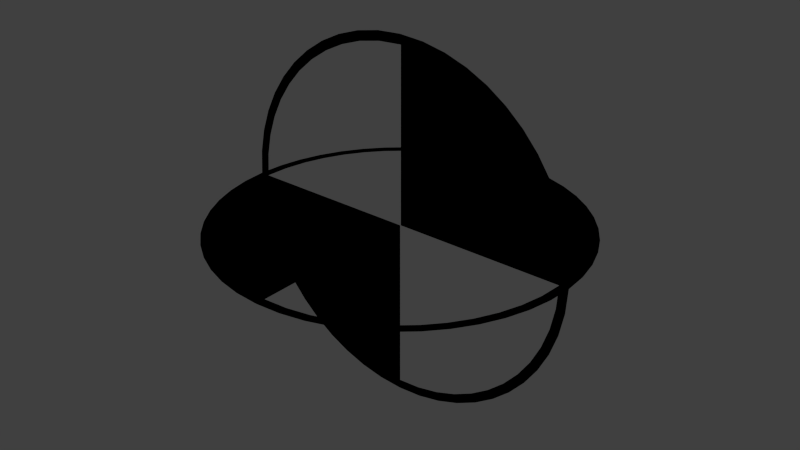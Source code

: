 # Source: other.blend  (saved by Blender 2.76.0; exported with 4.5.12 LTS)
import bpy
from mathutils import Matrix  # noqa: F401  (used for matrix-valued properties, if any)

bpy.ops.wm.read_factory_settings(use_empty=True)
scene = bpy.context.scene
scene.name = 'Scene'

# ---- collections
col_collection_1 = bpy.data.collections.new('Collection 1'); scene.collection.children.link(col_collection_1)

# ---- materials (node trees are filled in below, after node groups)
mat_svgmat_004 = bpy.data.materials.new('SVGMat.004')
mat_svgmat_004.alpha_threshold = 0.0
mat_svgmat_004.use_transparent_shadow = False
mat_svgmat_004.diffuse_color = (0.0, 0.0, 0.0, 1.0)
mat_svgmat_004.roughness = 0.5
mat_svgmat_006 = bpy.data.materials.new('SVGMat.006')
mat_svgmat_006.alpha_threshold = 0.0
mat_svgmat_006.use_transparent_shadow = False
mat_svgmat_006.diffuse_color = (0.0, 0.0, 0.0, 1.0)
mat_svgmat_006.roughness = 0.5
mat_svgmat_005 = bpy.data.materials.new('SVGMat.005')
mat_svgmat_005.alpha_threshold = 0.0
mat_svgmat_005.use_transparent_shadow = False
mat_svgmat_005.diffuse_color = (0.0, 0.0, 0.0, 1.0)
mat_svgmat_005.roughness = 0.5

# ---- material node trees

# ---- world
world_world = bpy.data.worlds.new('World'); scene.world = world_world
world_world.color = (0.05088, 0.05088, 0.05088)
world_world.use_sun_shadow = False
world_world.sun_shadow_jitter_overblur = 0.0
world_world.cycles.sampling_method = 'MANUAL'
world_world.cycles.sample_map_resolution = 256

# ---- meshes
me_mesh_003 = bpy.data.meshes.new('Mesh.003')
me_mesh_003.from_pydata([(-0.004477, -0.05286, 0.0), (-0.01042, -0.05189, 0.0), (-0.01613, -0.05029, 0.0), (-0.02157, -0.04811, 0.0), (-0.02671, -0.04539, 0.0), (-0.03151, -0.04215, 0.0), (-0.03594, -0.03843, 0.0), (-0.03994, -0.03426, 0.0), (-0.0435, -0.02969, 0.0), (-0.04657, -0.02474, 0.0), (-0.04911, -0.01944, 0.0), (-0.0511, -0.01384, 0.0), (-0.05248, -0.00797, 0.0), (-0.05257, -0.007427, 0.0), (-0.05267, -0.006835, 0.0), (-0.05276, -0.006208, 0.0), (-0.05284, -0.005559, 0.0), (-0.05292, -0.004899, 0.0), (-0.053, -0.004243, 0.0), (-0.05307, -0.003602, 0.0), (-0.05313, -0.002989, 0.0), (-0.05317, -0.002418, 0.0), (-0.05321, -0.0019, 0.0), (-0.05323, -0.001449, 0.0), (-0.05324, -0.001077, 0.0), (-0.05324, -0.001064, 0.0), (-0.05324, -0.001029, 0.0), (-0.05324, -0.0009738, 0.0), (-0.05324, -0.0009022, 0.0), (-0.05324, -0.0008176, 0.0), (-0.05324, -0.0007232, 0.0), (-0.05324, -0.0006222, 0.0), (-0.05324, -0.000518, 0.0), (-0.05324, -0.0004137, 0.0), (-0.05324, -0.0003128, 0.0), (-0.05324, -0.0002183, 0.0), (-0.05324, -0.0001337, 0.0), (-0.0266, -0.0001337, 0.0), (3.87e-05, -0.0001337, 0.0), (3.87e-05, -0.02662, 0.0), (3.87e-05, -0.0531, 0.0), (-0.001282, -0.05308, 0.0), (-0.001478, -0.05308, 0.0), (-0.001699, -0.05307, 0.0), (-0.001943, -0.05306, 0.0), (-0.002204, -0.05305, 0.0), (-0.00248, -0.05303, 0.0), (-0.002765, -0.05301, 0.0), (-0.003057, -0.05299, 0.0), (-0.003352, -0.05297, 0.0), (-0.003645, -0.05294, 0.0), (-0.003933, -0.05292, 0.0), (-0.004211, -0.05289, 0.0), (-0.004477, -0.05286, 0.0), (-0.004477, -0.05286, 0.0), (-0.004477, -0.05286, 0.0), (-0.004477, -0.05286, 0.0), (-0.004477, -0.05286, 0.0), (-0.004477, -0.05286, 0.0), (-0.004477, -0.05286, 0.0), (-0.004477, -0.05286, 0.0), (-0.004477, -0.05286, 0.0), (-0.004477, -0.05286, 0.0), (-0.004477, -0.05286, 0.0), (-0.004477, -0.05286, 0.0), (0.000312, 0.02667, 0.0), (0.000312, 0.05334, 0.0), (0.00214, 0.05323, 0.0), (0.007298, 0.05267, 0.0), (0.01234, 0.05161, 0.0), (0.01723, 0.05008, 0.0), (0.02193, 0.0481, 0.0), (0.02643, 0.04569, 0.0), (0.03069, 0.04288, 0.0), (0.03467, 0.03969, 0.0), (0.03835, 0.03613, 0.0), (0.04169, 0.03224, 0.0), (0.04467, 0.02804, 0.0), (0.04725, 0.02355, 0.0), (0.04941, 0.01878, 0.0), (0.04995, 0.01737, 0.0), (0.05044, 0.01597, 0.0), (0.05089, 0.01459, 0.0), (0.05129, 0.01321, 0.0), (0.05165, 0.01183, 0.0), (0.05198, 0.01043, 0.0), (0.05226, 0.009002, 0.0), (0.05251, 0.007536, 0.0), (0.05273, 0.006022, 0.0), (0.05291, 0.00445, 0.0), (0.05307, 0.00281, 0.0), (0.0532, 0.00109, 0.0), (0.0532, 0.001076, 0.0), (0.0532, 0.001035, 0.0), (0.05321, 0.0009707, 0.0), (0.05321, 0.0008878, 0.0), (0.05322, 0.0007896, 0.0), (0.05323, 0.0006801, 0.0), (0.05323, 0.000563, 0.0), (0.05324, 0.0004421, 0.0), (0.05325, 0.0003211, 0.0), (0.05326, 0.000204, 0.0), (0.05327, 9.446e-05, 0.0), (0.05327, -3.679e-06, 0.0), (0.02679, -3.679e-06, 0.0), (0.000312, -3.679e-06, 0.0), (-1.341e-07, 0.05457, 0.0), (-0.007403, 0.05407, 0.0), (-0.0145, 0.05262, 0.0), (-0.02124, 0.05028, 0.0), (-0.02754, 0.04712, 0.0), (-0.03335, 0.04319, 0.0), (-0.03859, 0.03858, 0.0), (-0.0432, 0.03334, 0.0), (-0.04713, 0.02753, 0.0), (-0.05029, 0.02123, 0.0), (-0.05263, 0.0145, 0.0), (-0.05408, 0.007401, 0.0), (-0.05458, 1.341e-07, 0.0), (-0.05408, -0.007401, 0.0), (-0.05263, -0.0145, 0.0), (-0.05029, -0.02123, 0.0), (-0.04713, -0.02753, 0.0), (-0.0432, -0.03334, 0.0), (-0.03859, -0.03858, 0.0), (-0.03335, -0.04319, 0.0), (-0.02754, -0.04712, 0.0), (-0.02124, -0.05028, 0.0), (-0.0145, -0.05262, 0.0), (-0.007403, -0.05407, 0.0), (-1.341e-07, -0.05457, 0.0), (0.007403, -0.05407, 0.0), (0.0145, -0.05262, 0.0), (0.02124, -0.05028, 0.0), (0.02754, -0.04712, 0.0), (0.03335, -0.04319, 0.0), (0.03859, -0.03858, 0.0), (0.0432, -0.03334, 0.0), (0.04713, -0.02753, 0.0), (0.05029, -0.02123, 0.0), (0.05263, -0.0145, 0.0), (0.05408, -0.007401, 0.0), (0.05458, 1.341e-07, 0.0), (0.05408, 0.007401, 0.0), (0.05263, 0.0145, 0.0), (0.05029, 0.02123, 0.0), (0.04713, 0.02753, 0.0), (0.0432, 0.03334, 0.0), (0.03859, 0.03858, 0.0), (0.03335, 0.04319, 0.0), (0.02754, 0.04712, 0.0), (0.02124, 0.05028, 0.0), (0.0145, 0.05262, 0.0), (0.007403, 0.05407, 0.0), (-1.341e-07, 0.05175, 0.0), (0.007027, 0.05128, 0.0), (0.01377, 0.0499, 0.0), (0.02015, 0.04768, 0.0), (0.02613, 0.04469, 0.0), (0.03164, 0.04097, 0.0), (0.03661, 0.0366, 0.0), (0.04098, 0.03163, 0.0), (0.0447, 0.02613, 0.0), (0.04769, 0.02015, 0.0), (0.04991, 0.01376, 0.0), (0.05129, 0.007026, 0.0), (0.05176, 1.341e-07, 0.0), (0.05129, -0.007025, 0.0), (0.04991, -0.01376, 0.0), (0.04769, -0.02015, 0.0), (0.0447, -0.02613, 0.0), (0.04098, -0.03163, 0.0), (0.03661, -0.0366, 0.0), (0.03164, -0.04097, 0.0), (0.02613, -0.04469, 0.0), (0.02015, -0.04768, 0.0), (0.01377, -0.0499, 0.0), (0.007027, -0.05128, 0.0), (-1.341e-07, -0.05175, 0.0), (-0.007027, -0.05128, 0.0), (-0.01377, -0.0499, 0.0), (-0.02015, -0.04768, 0.0), (-0.02613, -0.04469, 0.0), (-0.03164, -0.04097, 0.0), (-0.03661, -0.0366, 0.0), (-0.04098, -0.03163, 0.0), (-0.0447, -0.02613, 0.0), (-0.04769, -0.02015, 0.0), (-0.04991, -0.01376, 0.0), (-0.05129, -0.007025, 0.0), (-0.05176, 1.341e-07, 0.0), (-0.05129, 0.007026, 0.0), (-0.04991, 0.01376, 0.0), (-0.04769, 0.02015, 0.0), (-0.0447, 0.02613, 0.0), (-0.04098, 0.03163, 0.0), (-0.03661, 0.0366, 0.0), (-0.03164, 0.04097, 0.0), (-0.02613, 0.04469, 0.0), (-0.02015, 0.04768, 0.0), (-0.01377, 0.0499, 0.0), (-0.007027, 0.05128, 0.0), (-0.004477, -3.991e-09, 0.05286), (-0.01042, -3.917e-09, 0.05189), (-0.01613, -3.797e-09, 0.05029), (-0.02157, -3.632e-09, 0.04811), (-0.02671, -3.427e-09, 0.04539), (-0.03151, -3.182e-09, 0.04215), (-0.03594, -2.901e-09, 0.03843), (-0.03994, -2.587e-09, 0.03426), (-0.0435, -2.241e-09, 0.02969), (-0.04657, -1.868e-09, 0.02474), (-0.04911, -1.468e-09, 0.01944), (-0.0511, -1.045e-09, 0.01384), (-0.05248, -6.018e-10, 0.00797), (-0.05257, -5.607e-10, 0.007427), (-0.05267, -5.161e-10, 0.006835), (-0.05276, -4.687e-10, 0.006208), (-0.05284, -4.197e-10, 0.005559), (-0.05292, -3.699e-10, 0.004899), (-0.053, -3.203e-10, 0.004243), (-0.05307, -2.719e-10, 0.003602), (-0.05313, -2.257e-10, 0.002989), (-0.05317, -1.825e-10, 0.002418), (-0.05321, -1.434e-10, 0.0019), (-0.05323, -1.094e-10, 0.001449), (-0.05324, -8.131e-11, 0.001077), (-0.05324, -8.036e-11, 0.001064), (-0.05324, -7.768e-11, 0.001029), (-0.05324, -7.352e-11, 0.0009738), (-0.05324, -6.812e-11, 0.0009022), (-0.05324, -6.173e-11, 0.0008176), (-0.05324, -5.461e-11, 0.0007232), (-0.05324, -4.698e-11, 0.0006222), (-0.05324, -3.911e-11, 0.000518), (-0.05324, -3.124e-11, 0.0004137), (-0.05324, -2.362e-11, 0.0003128), (-0.05324, -1.649e-11, 0.0002183), (-0.05324, -1.01e-11, 0.0001337), (-0.0266, -1.01e-11, 0.0001337), (3.87e-05, -1.01e-11, 0.0001337), (3.87e-05, -2.01e-09, 0.02662), (3.87e-05, -4.009e-09, 0.0531), (-0.001282, -4.008e-09, 0.05308), (-0.001478, -4.007e-09, 0.05308), (-0.001699, -4.007e-09, 0.05307), (-0.001943, -4.006e-09, 0.05306), (-0.002204, -4.005e-09, 0.05305), (-0.00248, -4.004e-09, 0.05303), (-0.002765, -4.002e-09, 0.05301), (-0.003057, -4.001e-09, 0.05299), (-0.003352, -3.999e-09, 0.05297), (-0.003645, -3.997e-09, 0.05294), (-0.003933, -3.995e-09, 0.05292), (-0.004211, -3.993e-09, 0.05289), (-0.004477, -3.991e-09, 0.05286), (-0.004477, -3.991e-09, 0.05286), (-0.004477, -3.991e-09, 0.05286), (-0.004477, -3.991e-09, 0.05286), (-0.004477, -3.991e-09, 0.05286), (-0.004477, -3.991e-09, 0.05286), (-0.004477, -3.991e-09, 0.05286), (-0.004477, -3.991e-09, 0.05286), (-0.004477, -3.991e-09, 0.05286), (-0.004477, -3.991e-09, 0.05286), (-0.004477, -3.991e-09, 0.05286), (-0.004477, -3.991e-09, 0.05286), (0.000312, 2.014e-09, -0.02667), (0.000312, 4.027e-09, -0.05334), (0.00214, 4.019e-09, -0.05323), (0.007298, 3.976e-09, -0.05267), (0.01234, 3.896e-09, -0.05161), (0.01723, 3.781e-09, -0.05008), (0.02193, 3.631e-09, -0.0481), (0.02643, 3.449e-09, -0.04569), (0.03069, 3.237e-09, -0.04288), (0.03467, 2.996e-09, -0.03969), (0.03835, 2.728e-09, -0.03613), (0.04169, 2.434e-09, -0.03224), (0.04467, 2.117e-09, -0.02804), (0.04725, 1.778e-09, -0.02355), (0.04941, 1.418e-09, -0.01878), (0.04995, 1.311e-09, -0.01737), (0.05044, 1.206e-09, -0.01597), (0.05089, 1.102e-09, -0.01459), (0.05129, 9.976e-10, -0.01321), (0.05165, 8.932e-10, -0.01183), (0.05198, 7.874e-10, -0.01043), (0.05226, 6.796e-10, -0.009002), (0.05251, 5.689e-10, -0.007536), (0.05273, 4.547e-10, -0.006022), (0.05291, 3.36e-10, -0.00445), (0.05307, 2.121e-10, -0.00281), (0.0532, 8.232e-11, -0.00109), (0.0532, 8.122e-11, -0.001076), (0.0532, 7.811e-11, -0.001035), (0.05321, 7.328e-11, -0.0009707), (0.05321, 6.702e-11, -0.0008878), (0.05322, 5.961e-11, -0.0007896), (0.05323, 5.134e-11, -0.0006801), (0.05323, 4.25e-11, -0.000563), (0.05324, 3.337e-11, -0.0004421), (0.05325, 2.424e-11, -0.0003211), (0.05326, 1.54e-11, -0.000204), (0.05327, 7.128e-12, -9.446e-05), (0.05327, -2.813e-13, 3.679e-06), (0.02679, -2.813e-13, 3.679e-06), (0.000312, -2.813e-13, 3.679e-06), (-1.341e-07, 4.12e-09, -0.05457), (-0.007403, 4.082e-09, -0.05407), (-0.0145, 3.973e-09, -0.05262), (-0.02124, 3.796e-09, -0.05028), (-0.02754, 3.557e-09, -0.04712), (-0.03335, 3.261e-09, -0.04319), (-0.03859, 2.913e-09, -0.03858), (-0.0432, 2.517e-09, -0.03334), (-0.04713, 2.079e-09, -0.02753), (-0.05029, 1.603e-09, -0.02123), (-0.05263, 1.095e-09, -0.0145), (-0.05408, 5.588e-10, -0.007401), (-0.05458, 6.572e-15, -1.341e-07), (-0.05408, -5.588e-10, 0.007401), (-0.05263, -1.095e-09, 0.0145), (-0.05029, -1.603e-09, 0.02123), (-0.04713, -2.079e-09, 0.02753), (-0.0432, -2.517e-09, 0.03334), (-0.03859, -2.913e-09, 0.03858), (-0.03335, -3.261e-09, 0.04319), (-0.02754, -3.557e-09, 0.04712), (-0.02124, -3.796e-09, 0.05028), (-0.0145, -3.973e-09, 0.05262), (-0.007403, -4.082e-09, 0.05407), (-1.341e-07, -4.12e-09, 0.05457), (0.007403, -4.082e-09, 0.05407), (0.0145, -3.973e-09, 0.05262), (0.02124, -3.796e-09, 0.05028), (0.02754, -3.557e-09, 0.04712), (0.03335, -3.261e-09, 0.04319), (0.03859, -2.913e-09, 0.03858), (0.0432, -2.517e-09, 0.03334), (0.04713, -2.079e-09, 0.02753), (0.05029, -1.603e-09, 0.02123), (0.05263, -1.095e-09, 0.0145), (0.05408, -5.588e-10, 0.007401), (0.05458, 6.572e-15, -1.341e-07), (0.05408, 5.588e-10, -0.007401), (0.05263, 1.095e-09, -0.0145), (0.05029, 1.603e-09, -0.02123), (0.04713, 2.079e-09, -0.02753), (0.0432, 2.517e-09, -0.03334), (0.03859, 2.913e-09, -0.03858), (0.03335, 3.261e-09, -0.04319), (0.02754, 3.557e-09, -0.04712), (0.02124, 3.796e-09, -0.05028), (0.0145, 3.973e-09, -0.05262), (0.007403, 4.082e-09, -0.05407), (-1.341e-07, 3.907e-09, -0.05175), (0.007027, 3.871e-09, -0.05128), (0.01377, 3.767e-09, -0.0499), (0.02015, 3.6e-09, -0.04768), (0.02613, 3.374e-09, -0.04469), (0.03164, 3.093e-09, -0.04097), (0.03661, 2.763e-09, -0.0366), (0.04098, 2.388e-09, -0.03163), (0.0447, 1.972e-09, -0.02613), (0.04769, 1.521e-09, -0.02015), (0.04991, 1.039e-09, -0.01376), (0.05129, 5.304e-10, -0.007026), (0.05176, 6.572e-15, -1.341e-07), (0.05129, -5.304e-10, 0.007025), (0.04991, -1.039e-09, 0.01376), (0.04769, -1.521e-09, 0.02015), (0.0447, -1.972e-09, 0.02613), (0.04098, -2.388e-09, 0.03163), (0.03661, -2.763e-09, 0.0366), (0.03164, -3.093e-09, 0.04097), (0.02613, -3.374e-09, 0.04469), (0.02015, -3.6e-09, 0.04768), (0.01377, -3.767e-09, 0.0499), (0.007027, -3.871e-09, 0.05128), (-1.341e-07, -3.907e-09, 0.05175), (-0.007027, -3.871e-09, 0.05128), (-0.01377, -3.767e-09, 0.0499), (-0.02015, -3.6e-09, 0.04768), (-0.02613, -3.374e-09, 0.04469), (-0.03164, -3.093e-09, 0.04097), (-0.03661, -2.763e-09, 0.0366), (-0.04098, -2.388e-09, 0.03163), (-0.0447, -1.972e-09, 0.02613), (-0.04769, -1.521e-09, 0.02015), (-0.04991, -1.039e-09, 0.01376), (-0.05129, -5.304e-10, 0.007025), (-0.05176, 6.572e-15, -1.341e-07), (-0.05129, 5.304e-10, -0.007026), (-0.04991, 1.039e-09, -0.01376), (-0.04769, 1.521e-09, -0.02015), (-0.0447, 1.972e-09, -0.02613), (-0.04098, 2.388e-09, -0.03163), (-0.03661, 2.763e-09, -0.0366), (-0.03164, 3.093e-09, -0.04097), (-0.02613, 3.374e-09, -0.04469), (-0.02015, 3.6e-09, -0.04768), (-0.01377, 3.767e-09, -0.0499), (-0.007027, 3.871e-09, -0.05128)], [], [(35, 37, 36), (35, 38, 37), (35, 39, 38), (34, 39, 35), (33, 39, 34), (32, 39, 33), (31, 39, 32), (30, 39, 31), (29, 39, 30), (28, 39, 29), (27, 39, 28), (26, 39, 27), (25, 39, 26), (24, 39, 25), (23, 39, 24), (22, 39, 23), (21, 39, 22), (20, 39, 21), (19, 39, 20), (18, 39, 19), (17, 39, 18), (16, 39, 17), (15, 39, 16), (14, 39, 15), (13, 39, 14), (12, 39, 13), (11, 39, 12), (10, 39, 11), (9, 39, 10), (8, 39, 9), (8, 40, 39), (7, 40, 8), (6, 40, 7), (5, 40, 6), (4, 40, 5), (3, 40, 4), (2, 40, 3), (1, 40, 2), (0, 64, 1), (64, 63, 1), (63, 62, 1), (62, 61, 1), (61, 60, 1), (60, 59, 1), (59, 58, 1), (58, 57, 1), (57, 56, 1), (56, 55, 1), (55, 54, 1), (54, 53, 1), (53, 40, 1), (52, 40, 53), (51, 40, 52), (50, 40, 51), (49, 40, 50), (48, 40, 49), (47, 40, 48), (46, 40, 47), (45, 40, 46), (44, 40, 45), (43, 40, 44), (42, 40, 43), (41, 40, 42), (65, 67, 66), (65, 68, 67), (65, 69, 68), (65, 70, 69), (65, 71, 70), (65, 72, 71), (65, 73, 72), (65, 74, 73), (65, 75, 74), (65, 76, 75), (65, 77, 76), (65, 78, 77), (105, 78, 65), (105, 79, 78), (105, 80, 79), (105, 81, 80), (105, 82, 81), (105, 83, 82), (105, 84, 83), (105, 85, 84), (105, 86, 85), (105, 87, 86), (105, 88, 87), (105, 89, 88), (105, 90, 89), (105, 91, 90), (105, 92, 91), (105, 93, 92), (105, 94, 93), (105, 95, 94), (105, 96, 95), (105, 97, 96), (105, 98, 97), (105, 99, 98), (105, 100, 99), (105, 101, 100), (105, 102, 101), (105, 103, 102), (104, 103, 105), (107, 153, 106), (108, 153, 107), (108, 152, 153), (109, 201, 108), (201, 154, 108), (154, 152, 108), (154, 155, 152), (155, 151, 152), (156, 151, 155), (109, 200, 201), (110, 200, 109), (156, 150, 151), (157, 150, 156), (110, 199, 200), (158, 150, 157), (110, 198, 199), (111, 198, 110), (158, 149, 150), (159, 149, 158), (111, 197, 198), (112, 197, 111), (159, 148, 149), (160, 148, 159), (112, 196, 197), (113, 196, 112), (160, 147, 148), (161, 147, 160), (113, 195, 196), (114, 195, 113), (161, 146, 147), (162, 146, 161), (114, 194, 195), (115, 194, 114), (162, 145, 146), (163, 145, 162), (115, 193, 194), (116, 193, 115), (163, 144, 145), (164, 144, 163), (116, 192, 193), (117, 192, 116), (164, 143, 144), (165, 143, 164), (117, 191, 192), (118, 191, 117), (165, 142, 143), (166, 142, 165), (118, 190, 191), (119, 190, 118), (119, 189, 190), (167, 142, 166), (167, 141, 142), (119, 188, 189), (168, 141, 167), (120, 188, 119), (168, 140, 141), (120, 187, 188), (169, 140, 168), (121, 187, 120), (169, 139, 140), (121, 186, 187), (170, 139, 169), (122, 186, 121), (170, 138, 139), (122, 185, 186), (171, 138, 170), (123, 185, 122), (171, 137, 138), (123, 184, 185), (172, 137, 171), (124, 184, 123), (172, 136, 137), (124, 183, 184), (173, 136, 172), (125, 183, 124), (173, 135, 136), (125, 182, 183), (174, 135, 173), (126, 182, 125), (174, 134, 135), (126, 181, 182), (175, 134, 174), (127, 181, 126), (175, 133, 134), (127, 180, 181), (176, 133, 175), (127, 179, 180), (177, 133, 176), (128, 179, 127), (177, 132, 133), (128, 178, 179), (178, 132, 177), (128, 132, 178), (129, 132, 128), (129, 131, 132), (130, 131, 129), (237, 239, 238), (237, 240, 239), (237, 241, 240), (236, 241, 237), (235, 241, 236), (234, 241, 235), (233, 241, 234), (232, 241, 233), (231, 241, 232), (230, 241, 231), (229, 241, 230), (228, 241, 229), (227, 241, 228), (226, 241, 227), (225, 241, 226), (224, 241, 225), (223, 241, 224), (222, 241, 223), (221, 241, 222), (220, 241, 221), (219, 241, 220), (218, 241, 219), (217, 241, 218), (216, 241, 217), (215, 241, 216), (214, 241, 215), (213, 241, 214), (212, 241, 213), (211, 241, 212), (210, 241, 211), (210, 242, 241), (209, 242, 210), (208, 242, 209), (207, 242, 208), (206, 242, 207), (205, 242, 206), (204, 242, 205), (203, 242, 204), (202, 266, 203), (266, 265, 203), (265, 264, 203), (264, 263, 203), (263, 262, 203), (262, 261, 203), (261, 260, 203), (260, 259, 203), (259, 258, 203), (258, 257, 203), (257, 256, 203), (256, 255, 203), (255, 242, 203), (254, 242, 255), (253, 242, 254), (252, 242, 253), (251, 242, 252), (250, 242, 251), (249, 242, 250), (248, 242, 249), (247, 242, 248), (246, 242, 247), (245, 242, 246), (244, 242, 245), (243, 242, 244), (267, 269, 268), (267, 270, 269), (267, 271, 270), (267, 272, 271), (267, 273, 272), (267, 274, 273), (267, 275, 274), (267, 276, 275), (267, 277, 276), (267, 278, 277), (267, 279, 278), (267, 280, 279), (307, 280, 267), (307, 281, 280), (307, 282, 281), (307, 283, 282), (307, 284, 283), (307, 285, 284), (307, 286, 285), (307, 287, 286), (307, 288, 287), (307, 289, 288), (307, 290, 289), (307, 291, 290), (307, 292, 291), (307, 293, 292), (307, 294, 293), (307, 295, 294), (307, 296, 295), (307, 297, 296), (307, 298, 297), (307, 299, 298), (307, 300, 299), (307, 301, 300), (307, 302, 301), (307, 303, 302), (307, 304, 303), (307, 305, 304), (306, 305, 307), (309, 355, 308), (310, 355, 309), (310, 354, 355), (311, 403, 310), (403, 356, 310), (356, 354, 310), (356, 357, 354), (357, 353, 354), (358, 353, 357), (311, 402, 403), (312, 402, 311), (358, 352, 353), (359, 352, 358), (312, 401, 402), (360, 352, 359), (312, 400, 401), (313, 400, 312), (360, 351, 352), (361, 351, 360), (313, 399, 400), (314, 399, 313), (361, 350, 351), (362, 350, 361), (314, 398, 399), (315, 398, 314), (362, 349, 350), (363, 349, 362), (315, 397, 398), (316, 397, 315), (363, 348, 349), (364, 348, 363), (316, 396, 397), (317, 396, 316), (364, 347, 348), (365, 347, 364), (317, 395, 396), (318, 395, 317), (365, 346, 347), (366, 346, 365), (318, 394, 395), (319, 394, 318), (366, 345, 346), (367, 345, 366), (319, 393, 394), (320, 393, 319), (367, 344, 345), (368, 344, 367), (320, 392, 393), (321, 392, 320), (321, 391, 392), (369, 344, 368), (369, 343, 344), (321, 390, 391), (370, 343, 369), (322, 390, 321), (370, 342, 343), (322, 389, 390), (371, 342, 370), (323, 389, 322), (371, 341, 342), (323, 388, 389), (372, 341, 371), (324, 388, 323), (372, 340, 341), (324, 387, 388), (373, 340, 372), (325, 387, 324), (373, 339, 340), (325, 386, 387), (374, 339, 373), (326, 386, 325), (374, 338, 339), (326, 385, 386), (375, 338, 374), (327, 385, 326), (375, 337, 338), (327, 384, 385), (376, 337, 375), (328, 384, 327), (376, 336, 337), (328, 383, 384), (377, 336, 376), (329, 383, 328), (377, 335, 336), (329, 382, 383), (378, 335, 377), (329, 381, 382), (379, 335, 378), (330, 381, 329), (379, 334, 335), (330, 380, 381), (380, 334, 379), (330, 334, 380), (331, 334, 330), (331, 333, 334), (332, 333, 331)])
me_mesh_003.polygons.foreach_set('material_index', [1, 1, 1, 1, 1, 1, 1, 1, 1, 1, 1, 1, 1, 1, 1, 1, 1, 1, 1, 1, 1, 1, 1, 1, 1, 1, 1, 1, 1, 1, 1, 1, 1, 1, 1, 1, 1, 1, 1, 1, 1, 1, 1, 1, 1, 1, 1, 1, 1, 1, 1, 1, 1, 1, 1, 1, 1, 1, 1, 1, 1, 1, 1, 2, 2, 2, 2, 2, 2, 2, 2, 2, 2, 2, 2, 2, 2, 2, 2, 2, 2, 2, 2, 2, 2, 2, 2, 2, 2, 2, 2, 2, 2, 2, 2, 2, 2, 2, 2, 2, 2, 2, 0, 0, 0, 0, 0, 0, 0, 0, 0, 0, 0, 0, 0, 0, 0, 0, 0, 0, 0, 0, 0, 0, 0, 0, 0, 0, 0, 0, 0, 0, 0, 0, 0, 0, 0, 0, 0, 0, 0, 0, 0, 0, 0, 0, 0, 0, 0, 0, 0, 0, 0, 0, 0, 0, 0, 0, 0, 0, 0, 0, 0, 0, 0, 0, 0, 0, 0, 0, 0, 0, 0, 0, 0, 0, 0, 0, 0, 0, 0, 0, 0, 0, 0, 0, 0, 0, 0, 0, 0, 0, 0, 0, 0, 0, 0, 0, 1, 1, 1, 1, 1, 1, 1, 1, 1, 1, 1, 1, 1, 1, 1, 1, 1, 1, 1, 1, 1, 1, 1, 1, 1, 1, 1, 1, 1, 1, 1, 1, 1, 1, 1, 1, 1, 1, 1, 1, 1, 1, 1, 1, 1, 1, 1, 1, 1, 1, 1, 1, 1, 1, 1, 1, 1, 1, 1, 1, 1, 1, 1, 2, 2, 2, 2, 2, 2, 2, 2, 2, 2, 2, 2, 2, 2, 2, 2, 2, 2, 2, 2, 2, 2, 2, 2, 2, 2, 2, 2, 2, 2, 2, 2, 2, 2, 2, 2, 2, 2, 2, 0, 0, 0, 0, 0, 0, 0, 0, 0, 0, 0, 0, 0, 0, 0, 0, 0, 0, 0, 0, 0, 0, 0, 0, 0, 0, 0, 0, 0, 0, 0, 0, 0, 0, 0, 0, 0, 0, 0, 0, 0, 0, 0, 0, 0, 0, 0, 0, 0, 0, 0, 0, 0, 0, 0, 0, 0, 0, 0, 0, 0, 0, 0, 0, 0, 0, 0, 0, 0, 0, 0, 0, 0, 0, 0, 0, 0, 0, 0, 0, 0, 0, 0, 0, 0, 0, 0, 0, 0, 0, 0, 0, 0, 0, 0, 0])
me_mesh_003.materials.append(mat_svgmat_004)
me_mesh_003.materials.append(mat_svgmat_006)
me_mesh_003.materials.append(mat_svgmat_005)
me_mesh_003.use_remesh_preserve_volume = False
me_mesh_003.use_remesh_preserve_attributes = False
me_mesh_003.use_mirror_vertex_groups = False
me_mesh_003.update()

# ---- objects
ob_cg = bpy.data.objects.new('cg', me_mesh_003)

# ---- transforms, parenting, visibility, modifiers, constraints
ob_cg.location = (0.0, 0.0, 0.0)
ob_cg.rotation_euler = (1.571, -0.0, 0.0)
ob_cg.scale = (1.104, 1.104, 1.104)
ob_cg.lineart.crease_threshold = 0.0

# ---- collection membership
col_collection_1.objects.link(ob_cg)

# ---- scene / render settings (as saved in the file)
scene.frame_start = 1; scene.frame_end = 250; scene.frame_set(1)
scene.render.engine = 'BLENDER_EEVEE_NEXT'
scene.render.resolution_percentage = 50
scene.render.dither_intensity = 0.0
scene.cycles.use_denoising = False
scene.cycles.samples = 10
scene.cycles.sampling_pattern = 'TABULATED_SOBOL'
scene.cycles.light_sampling_threshold = 0.0
scene.cycles.use_adaptive_sampling = False
scene.cycles.use_light_tree = False
scene.cycles.blur_glossy = 0.0
scene.cycles.pixel_filter_type = 'GAUSSIAN'
scene.cycles.sample_clamp_indirect = 0.0
scene.view_settings.view_transform = 'Standard'
bpy.context.view_layer.update()

# ---- added for rendering (the .blend has no active camera and no usable light): camera, sun
cam_auto = bpy.data.cameras.new('AutoCamera')
cam_auto.lens = 50.0
cam_auto.sensor_width = 36.0
cam_auto.clip_end = 1000.0
ob_auto_camera = bpy.data.objects.new('AutoCamera', cam_auto)
scene.collection.objects.link(ob_auto_camera)
ob_auto_camera.location = (0.193133, -0.231759, 0.154506)
ob_auto_camera.rotation_euler = (1.09748, -7.21219e-08, 0.694738)
scene.camera = ob_auto_camera
light_auto_sun = bpy.data.lights.new('AutoSun', 'SUN')
light_auto_sun.energy = 3.0
light_auto_sun.angle = 0.0523599
ob_auto_sun = bpy.data.objects.new('AutoSun', light_auto_sun)
scene.collection.objects.link(ob_auto_sun)
ob_auto_sun.rotation_euler = (0.872665, 0.174533, 0.523599)
bpy.context.view_layer.update()
